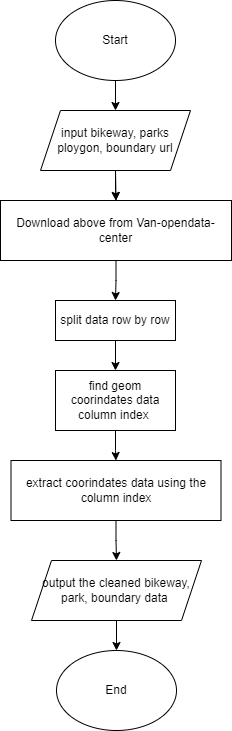

The diagram above was exported from draw.io. Its source (the exported page's mxGraphModel, read from the mxfile embedded in the PNG):
<mxGraphModel dx="910" dy="512" grid="1" gridSize="10" guides="1" tooltips="1" connect="1" arrows="1" fold="1" page="1" pageScale="1" pageWidth="827" pageHeight="1169" math="0" shadow="0">
  <root>
    <mxCell id="0" />
    <mxCell id="1" parent="0" />
    <mxCell id="N7owY611wTi6aeY8UM-9-12" style="edgeStyle=orthogonalEdgeStyle;rounded=0;orthogonalLoop=1;jettySize=auto;html=1;exitX=0.5;exitY=1;exitDx=0;exitDy=0;" edge="1" parent="1" source="N7owY611wTi6aeY8UM-9-1" target="N7owY611wTi6aeY8UM-9-13">
      <mxGeometry relative="1" as="geometry">
        <mxPoint x="414" y="110" as="targetPoint" />
      </mxGeometry>
    </mxCell>
    <mxCell id="N7owY611wTi6aeY8UM-9-1" value="Start" style="ellipse;whiteSpace=wrap;html=1;" vertex="1" parent="1">
      <mxGeometry x="354" width="120" height="80" as="geometry" />
    </mxCell>
    <mxCell id="N7owY611wTi6aeY8UM-9-16" style="edgeStyle=orthogonalEdgeStyle;rounded=0;orthogonalLoop=1;jettySize=auto;html=1;exitX=0.5;exitY=1;exitDx=0;exitDy=0;" edge="1" parent="1" source="N7owY611wTi6aeY8UM-9-3" target="N7owY611wTi6aeY8UM-9-17">
      <mxGeometry relative="1" as="geometry">
        <mxPoint x="415" y="300" as="targetPoint" />
      </mxGeometry>
    </mxCell>
    <mxCell id="N7owY611wTi6aeY8UM-9-3" value="Download above from Van-opendata-center" style="rounded=0;whiteSpace=wrap;html=1;" vertex="1" parent="1">
      <mxGeometry x="299" y="200" width="231" height="60" as="geometry" />
    </mxCell>
    <mxCell id="N7owY611wTi6aeY8UM-9-14" style="edgeStyle=orthogonalEdgeStyle;rounded=0;orthogonalLoop=1;jettySize=auto;html=1;exitX=0.5;exitY=1;exitDx=0;exitDy=0;entryX=0.5;entryY=0;entryDx=0;entryDy=0;" edge="1" parent="1" source="N7owY611wTi6aeY8UM-9-13" target="N7owY611wTi6aeY8UM-9-3">
      <mxGeometry relative="1" as="geometry" />
    </mxCell>
    <mxCell id="N7owY611wTi6aeY8UM-9-15" style="edgeStyle=orthogonalEdgeStyle;rounded=0;orthogonalLoop=1;jettySize=auto;html=1;exitX=0.5;exitY=1;exitDx=0;exitDy=0;" edge="1" parent="1" source="N7owY611wTi6aeY8UM-9-13" target="N7owY611wTi6aeY8UM-9-3">
      <mxGeometry relative="1" as="geometry" />
    </mxCell>
    <mxCell id="N7owY611wTi6aeY8UM-9-13" value="input bikeway, parks ploygon, boundary url" style="shape=parallelogram;perimeter=parallelogramPerimeter;whiteSpace=wrap;html=1;fixedSize=1;" vertex="1" parent="1">
      <mxGeometry x="339" y="110" width="150" height="60" as="geometry" />
    </mxCell>
    <mxCell id="N7owY611wTi6aeY8UM-9-18" style="edgeStyle=orthogonalEdgeStyle;rounded=0;orthogonalLoop=1;jettySize=auto;html=1;exitX=0.5;exitY=1;exitDx=0;exitDy=0;" edge="1" parent="1" source="N7owY611wTi6aeY8UM-9-17" target="N7owY611wTi6aeY8UM-9-19">
      <mxGeometry relative="1" as="geometry">
        <mxPoint x="414" y="370" as="targetPoint" />
      </mxGeometry>
    </mxCell>
    <mxCell id="N7owY611wTi6aeY8UM-9-17" value="split data row by row" style="rounded=0;whiteSpace=wrap;html=1;" vertex="1" parent="1">
      <mxGeometry x="354" y="300" width="120" height="40" as="geometry" />
    </mxCell>
    <mxCell id="N7owY611wTi6aeY8UM-9-20" style="edgeStyle=orthogonalEdgeStyle;rounded=0;orthogonalLoop=1;jettySize=auto;html=1;exitX=0.5;exitY=1;exitDx=0;exitDy=0;" edge="1" parent="1" source="N7owY611wTi6aeY8UM-9-19" target="N7owY611wTi6aeY8UM-9-21">
      <mxGeometry relative="1" as="geometry">
        <mxPoint x="414" y="470" as="targetPoint" />
      </mxGeometry>
    </mxCell>
    <mxCell id="N7owY611wTi6aeY8UM-9-19" value="find geom coorindates data column index&amp;nbsp;" style="rounded=0;whiteSpace=wrap;html=1;" vertex="1" parent="1">
      <mxGeometry x="354" y="370" width="120" height="60" as="geometry" />
    </mxCell>
    <mxCell id="N7owY611wTi6aeY8UM-9-24" style="edgeStyle=orthogonalEdgeStyle;rounded=0;orthogonalLoop=1;jettySize=auto;html=1;exitX=0.5;exitY=1;exitDx=0;exitDy=0;" edge="1" parent="1" source="N7owY611wTi6aeY8UM-9-21" target="N7owY611wTi6aeY8UM-9-25">
      <mxGeometry relative="1" as="geometry">
        <mxPoint x="415" y="570" as="targetPoint" />
      </mxGeometry>
    </mxCell>
    <mxCell id="N7owY611wTi6aeY8UM-9-21" value="extract coorindates data using the column index" style="rounded=0;whiteSpace=wrap;html=1;" vertex="1" parent="1">
      <mxGeometry x="309.5" y="460" width="210" height="60" as="geometry" />
    </mxCell>
    <mxCell id="N7owY611wTi6aeY8UM-9-26" style="edgeStyle=orthogonalEdgeStyle;rounded=0;orthogonalLoop=1;jettySize=auto;html=1;exitX=0.5;exitY=1;exitDx=0;exitDy=0;" edge="1" parent="1" source="N7owY611wTi6aeY8UM-9-25" target="N7owY611wTi6aeY8UM-9-27">
      <mxGeometry relative="1" as="geometry">
        <mxPoint x="415" y="660" as="targetPoint" />
      </mxGeometry>
    </mxCell>
    <mxCell id="N7owY611wTi6aeY8UM-9-25" value="output the cleaned bikeway, park, boundary data&amp;nbsp;" style="shape=parallelogram;perimeter=parallelogramPerimeter;whiteSpace=wrap;html=1;fixedSize=1;" vertex="1" parent="1">
      <mxGeometry x="330" y="560" width="170" height="60" as="geometry" />
    </mxCell>
    <mxCell id="N7owY611wTi6aeY8UM-9-27" value="End" style="ellipse;whiteSpace=wrap;html=1;" vertex="1" parent="1">
      <mxGeometry x="355" y="650" width="120" height="80" as="geometry" />
    </mxCell>
  </root>
</mxGraphModel>